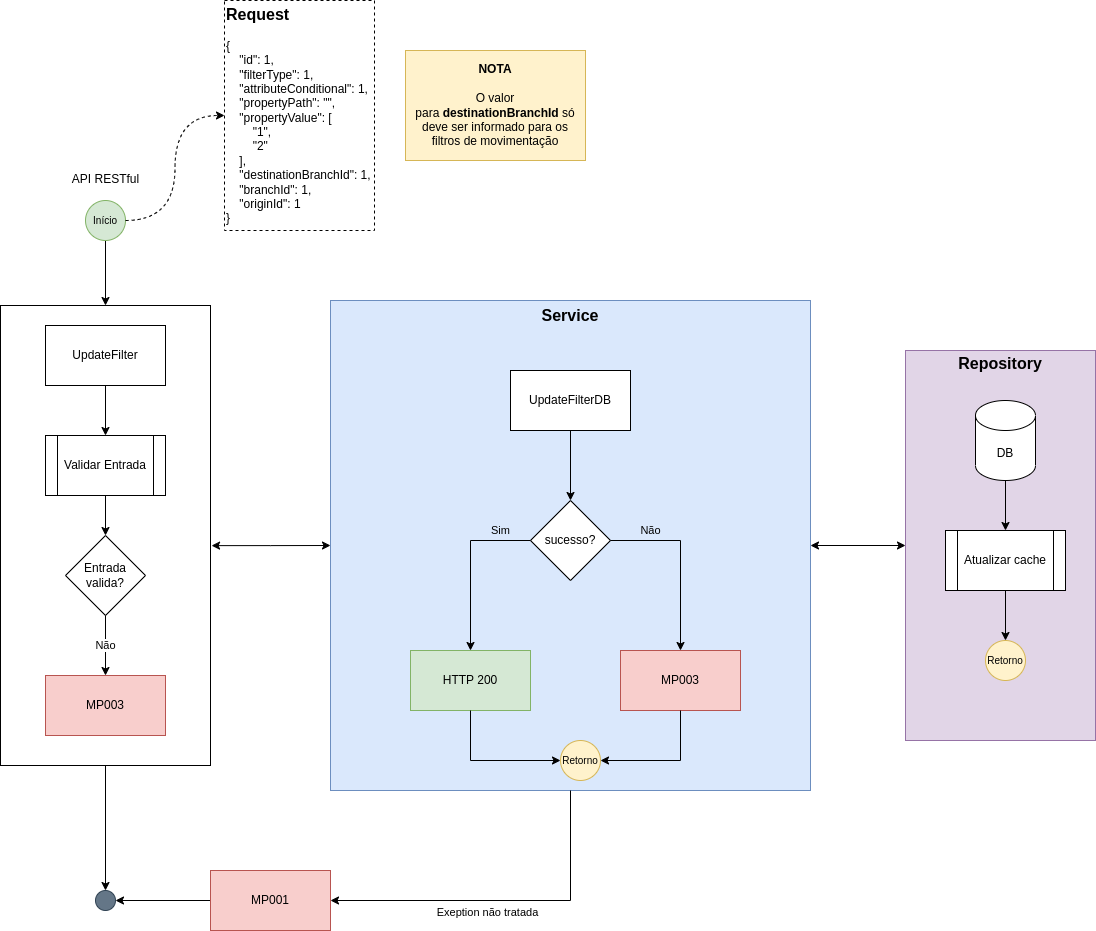

The diagram above was exported from draw.io. Its source (the exported page's mxGraphModel, read from the mxfile embedded in the PNG):
<mxGraphModel dx="1384" dy="1933" grid="1" gridSize="10" guides="1" tooltips="1" connect="1" arrows="1" fold="1" page="1" pageScale="1" pageWidth="827" pageHeight="1169" math="0" shadow="0">
  <root>
    <mxCell id="PVhK89A646v8uzj94e1f-0" />
    <mxCell id="PVhK89A646v8uzj94e1f-1" parent="PVhK89A646v8uzj94e1f-0" />
    <mxCell id="PVhK89A646v8uzj94e1f-2" style="edgeStyle=orthogonalEdgeStyle;rounded=0;orthogonalLoop=1;jettySize=auto;html=1;labelBackgroundColor=none;fontSize=16;" parent="PVhK89A646v8uzj94e1f-1" source="PVhK89A646v8uzj94e1f-28" target="PVhK89A646v8uzj94e1f-4" edge="1">
      <mxGeometry relative="1" as="geometry" />
    </mxCell>
    <mxCell id="PVhK89A646v8uzj94e1f-3" style="edgeStyle=orthogonalEdgeStyle;rounded=0;orthogonalLoop=1;jettySize=auto;html=1;entryX=0;entryY=0.5;entryDx=0;entryDy=0;labelBackgroundColor=none;fontSize=16;startArrow=classic;startFill=1;" parent="PVhK89A646v8uzj94e1f-1" source="PVhK89A646v8uzj94e1f-15" target="PVhK89A646v8uzj94e1f-8" edge="1">
      <mxGeometry relative="1" as="geometry" />
    </mxCell>
    <mxCell id="PVhK89A646v8uzj94e1f-4" value="" style="ellipse;whiteSpace=wrap;html=1;aspect=fixed;fillColor=#647687;strokeColor=#314354;fontSize=10;fontColor=#ffffff;" parent="PVhK89A646v8uzj94e1f-1" vertex="1">
      <mxGeometry x="210" y="660" width="20" height="20" as="geometry" />
    </mxCell>
    <mxCell id="PVhK89A646v8uzj94e1f-5" value="" style="edgeStyle=orthogonalEdgeStyle;rounded=0;orthogonalLoop=1;jettySize=auto;html=1;fontSize=10;entryX=0.5;entryY=0;entryDx=0;entryDy=0;" parent="PVhK89A646v8uzj94e1f-1" target="PVhK89A646v8uzj94e1f-28" edge="1">
      <mxGeometry relative="1" as="geometry">
        <mxPoint x="220" y="60" as="targetPoint" />
        <mxPoint x="220" y="10" as="sourcePoint" />
      </mxGeometry>
    </mxCell>
    <mxCell id="PVhK89A646v8uzj94e1f-6" style="edgeStyle=orthogonalEdgeStyle;rounded=0;orthogonalLoop=1;jettySize=auto;html=1;entryX=1;entryY=0.5;entryDx=0;entryDy=0;labelBackgroundColor=none;fontSize=16;" parent="PVhK89A646v8uzj94e1f-1" source="PVhK89A646v8uzj94e1f-7" target="PVhK89A646v8uzj94e1f-4" edge="1">
      <mxGeometry relative="1" as="geometry" />
    </mxCell>
    <mxCell id="PVhK89A646v8uzj94e1f-7" value="MP001" style="rounded=0;whiteSpace=wrap;html=1;fillColor=#f8cecc;strokeColor=#b85450;" parent="PVhK89A646v8uzj94e1f-1" vertex="1">
      <mxGeometry x="325" y="640" width="120" height="60" as="geometry" />
    </mxCell>
    <mxCell id="PVhK89A646v8uzj94e1f-8" value="&lt;b&gt;&lt;font style=&quot;font-size: 16px;&quot;&gt;Repository&lt;br&gt;&lt;br&gt;&lt;br&gt;&lt;br&gt;&lt;br&gt;&lt;br&gt;&lt;br&gt;&lt;br&gt;&lt;br&gt;&lt;br&gt;&lt;br&gt;&lt;br&gt;&lt;br&gt;&lt;br&gt;&lt;br&gt;&lt;br&gt;&lt;br&gt;&lt;br&gt;&lt;br&gt;&lt;br&gt;&lt;/font&gt;&lt;/b&gt;" style="rounded=0;whiteSpace=wrap;html=1;fillColor=#e1d5e7;strokeColor=#9673a6;" parent="PVhK89A646v8uzj94e1f-1" vertex="1">
      <mxGeometry x="1020" y="120" width="190" height="390" as="geometry" />
    </mxCell>
    <mxCell id="PVhK89A646v8uzj94e1f-9" value="DB" style="shape=cylinder3;whiteSpace=wrap;html=1;boundedLbl=1;backgroundOutline=1;size=15;" parent="PVhK89A646v8uzj94e1f-1" vertex="1">
      <mxGeometry x="1090" y="170" width="60" height="80" as="geometry" />
    </mxCell>
    <mxCell id="PVhK89A646v8uzj94e1f-10" value="Atualizar cache" style="shape=process;whiteSpace=wrap;html=1;backgroundOutline=1;" parent="PVhK89A646v8uzj94e1f-1" vertex="1">
      <mxGeometry x="1060" y="300" width="120" height="60" as="geometry" />
    </mxCell>
    <mxCell id="PVhK89A646v8uzj94e1f-11" style="edgeStyle=orthogonalEdgeStyle;rounded=0;orthogonalLoop=1;jettySize=auto;html=1;entryX=0.5;entryY=0;entryDx=0;entryDy=0;exitX=0.5;exitY=1;exitDx=0;exitDy=0;exitPerimeter=0;" parent="PVhK89A646v8uzj94e1f-1" source="PVhK89A646v8uzj94e1f-9" target="PVhK89A646v8uzj94e1f-10" edge="1">
      <mxGeometry relative="1" as="geometry" />
    </mxCell>
    <mxCell id="PVhK89A646v8uzj94e1f-12" value="Retorno" style="ellipse;whiteSpace=wrap;html=1;aspect=fixed;fillColor=#fff2cc;strokeColor=#d6b656;fontSize=10;" parent="PVhK89A646v8uzj94e1f-1" vertex="1">
      <mxGeometry x="1100" y="410" width="40" height="40" as="geometry" />
    </mxCell>
    <mxCell id="PVhK89A646v8uzj94e1f-13" style="edgeStyle=orthogonalEdgeStyle;rounded=0;orthogonalLoop=1;jettySize=auto;html=1;entryX=0.5;entryY=0;entryDx=0;entryDy=0;exitX=0.5;exitY=1;exitDx=0;exitDy=0;" parent="PVhK89A646v8uzj94e1f-1" source="PVhK89A646v8uzj94e1f-10" target="PVhK89A646v8uzj94e1f-12" edge="1">
      <mxGeometry relative="1" as="geometry">
        <mxPoint x="300" y="270" as="sourcePoint" />
      </mxGeometry>
    </mxCell>
    <mxCell id="PVhK89A646v8uzj94e1f-14" value="" style="group" parent="PVhK89A646v8uzj94e1f-1" connectable="0" vertex="1">
      <mxGeometry x="445" y="70" width="480" height="490" as="geometry" />
    </mxCell>
    <mxCell id="PVhK89A646v8uzj94e1f-15" value="&lt;b&gt;&lt;font style=&quot;font-size: 16px;&quot;&gt;Service&lt;br&gt;&lt;br&gt;&lt;br&gt;&lt;br&gt;&lt;br&gt;&lt;br&gt;&lt;br&gt;&lt;br&gt;&lt;br&gt;&lt;br&gt;&lt;br&gt;&lt;br&gt;&lt;br&gt;&lt;br&gt;&lt;br&gt;&lt;br&gt;&lt;br&gt;&lt;br&gt;&lt;br&gt;&lt;br&gt;&lt;br&gt;&lt;br&gt;&lt;br&gt;&lt;br&gt;&lt;br&gt;&lt;/font&gt;&lt;/b&gt;" style="rounded=0;whiteSpace=wrap;html=1;fillColor=#dae8fc;strokeColor=#6c8ebf;" parent="PVhK89A646v8uzj94e1f-14" vertex="1">
      <mxGeometry width="480" height="490" as="geometry" />
    </mxCell>
    <mxCell id="PVhK89A646v8uzj94e1f-16" value="UpdateFilterDB" style="rounded=0;whiteSpace=wrap;html=1;" parent="PVhK89A646v8uzj94e1f-14" vertex="1">
      <mxGeometry x="180" y="70" width="120" height="60" as="geometry" />
    </mxCell>
    <mxCell id="PVhK89A646v8uzj94e1f-17" value="sucesso?" style="rhombus;whiteSpace=wrap;html=1;" parent="PVhK89A646v8uzj94e1f-14" vertex="1">
      <mxGeometry x="200" y="200" width="80" height="80" as="geometry" />
    </mxCell>
    <mxCell id="PVhK89A646v8uzj94e1f-18" style="edgeStyle=orthogonalEdgeStyle;rounded=0;orthogonalLoop=1;jettySize=auto;html=1;labelBackgroundColor=none;fontSize=16;entryX=0.5;entryY=0;entryDx=0;entryDy=0;exitX=0.5;exitY=1;exitDx=0;exitDy=0;" parent="PVhK89A646v8uzj94e1f-14" source="PVhK89A646v8uzj94e1f-16" target="PVhK89A646v8uzj94e1f-17" edge="1">
      <mxGeometry relative="1" as="geometry" />
    </mxCell>
    <mxCell id="PVhK89A646v8uzj94e1f-19" value="MP003" style="rounded=0;whiteSpace=wrap;html=1;fillColor=#f8cecc;strokeColor=#b85450;" parent="PVhK89A646v8uzj94e1f-14" vertex="1">
      <mxGeometry x="290" y="350" width="120" height="60" as="geometry" />
    </mxCell>
    <mxCell id="PVhK89A646v8uzj94e1f-20" value="Não" style="edgeStyle=orthogonalEdgeStyle;rounded=0;orthogonalLoop=1;jettySize=auto;html=1;entryX=0.5;entryY=0;entryDx=0;entryDy=0;labelBackgroundColor=none;" parent="PVhK89A646v8uzj94e1f-14" source="PVhK89A646v8uzj94e1f-17" target="PVhK89A646v8uzj94e1f-19" edge="1">
      <mxGeometry x="-0.5556" y="10" relative="1" as="geometry">
        <mxPoint x="430" y="530" as="targetPoint" />
        <mxPoint as="offset" />
      </mxGeometry>
    </mxCell>
    <mxCell id="PVhK89A646v8uzj94e1f-21" value="HTTP 200" style="rounded=0;whiteSpace=wrap;html=1;fillColor=#d5e8d4;strokeColor=#82b366;" parent="PVhK89A646v8uzj94e1f-14" vertex="1">
      <mxGeometry x="80" y="350" width="120" height="60" as="geometry" />
    </mxCell>
    <mxCell id="PVhK89A646v8uzj94e1f-22" value="Sim" style="edgeStyle=orthogonalEdgeStyle;rounded=0;orthogonalLoop=1;jettySize=auto;html=1;exitX=0;exitY=0.5;exitDx=0;exitDy=0;entryX=0.5;entryY=0;entryDx=0;entryDy=0;labelBackgroundColor=none;" parent="PVhK89A646v8uzj94e1f-14" source="PVhK89A646v8uzj94e1f-17" target="PVhK89A646v8uzj94e1f-21" edge="1">
      <mxGeometry x="-0.6471" y="-10" relative="1" as="geometry">
        <mxPoint x="270" y="530" as="targetPoint" />
        <mxPoint as="offset" />
      </mxGeometry>
    </mxCell>
    <mxCell id="PVhK89A646v8uzj94e1f-23" value="Retorno" style="ellipse;whiteSpace=wrap;html=1;aspect=fixed;fillColor=#fff2cc;strokeColor=#d6b656;fontSize=10;" parent="PVhK89A646v8uzj94e1f-14" vertex="1">
      <mxGeometry x="230" y="440" width="40" height="40" as="geometry" />
    </mxCell>
    <mxCell id="PVhK89A646v8uzj94e1f-24" style="edgeStyle=orthogonalEdgeStyle;rounded=0;orthogonalLoop=1;jettySize=auto;html=1;entryX=1;entryY=0.5;entryDx=0;entryDy=0;labelBackgroundColor=none;fontSize=16;exitX=0.5;exitY=1;exitDx=0;exitDy=0;" parent="PVhK89A646v8uzj94e1f-14" source="PVhK89A646v8uzj94e1f-19" target="PVhK89A646v8uzj94e1f-23" edge="1">
      <mxGeometry relative="1" as="geometry" />
    </mxCell>
    <mxCell id="PVhK89A646v8uzj94e1f-25" style="edgeStyle=orthogonalEdgeStyle;rounded=0;orthogonalLoop=1;jettySize=auto;html=1;entryX=0;entryY=0.5;entryDx=0;entryDy=0;labelBackgroundColor=none;fontSize=16;exitX=0.5;exitY=1;exitDx=0;exitDy=0;" parent="PVhK89A646v8uzj94e1f-14" source="PVhK89A646v8uzj94e1f-21" target="PVhK89A646v8uzj94e1f-23" edge="1">
      <mxGeometry relative="1" as="geometry" />
    </mxCell>
    <mxCell id="PVhK89A646v8uzj94e1f-26" value="&lt;font style=&quot;font-size: 11px;&quot;&gt;Exeption não tratada&lt;/font&gt;" style="edgeStyle=orthogonalEdgeStyle;rounded=0;orthogonalLoop=1;jettySize=auto;html=1;entryX=1;entryY=0.5;entryDx=0;entryDy=0;labelBackgroundColor=none;fontSize=16;exitX=0.5;exitY=1;exitDx=0;exitDy=0;" parent="PVhK89A646v8uzj94e1f-1" source="PVhK89A646v8uzj94e1f-15" target="PVhK89A646v8uzj94e1f-7" edge="1">
      <mxGeometry x="0.1" y="10" relative="1" as="geometry">
        <mxPoint as="offset" />
      </mxGeometry>
    </mxCell>
    <mxCell id="PVhK89A646v8uzj94e1f-27" value="" style="group" parent="PVhK89A646v8uzj94e1f-1" connectable="0" vertex="1">
      <mxGeometry x="115" y="75" width="210" height="460" as="geometry" />
    </mxCell>
    <mxCell id="PVhK89A646v8uzj94e1f-28" value="" style="rounded=0;whiteSpace=wrap;html=1;fontSize=16;" parent="PVhK89A646v8uzj94e1f-27" vertex="1">
      <mxGeometry width="210" height="460" as="geometry" />
    </mxCell>
    <mxCell id="PVhK89A646v8uzj94e1f-29" value="UpdateFilter" style="rounded=0;whiteSpace=wrap;html=1;" parent="PVhK89A646v8uzj94e1f-27" vertex="1">
      <mxGeometry x="45" y="20" width="120" height="60" as="geometry" />
    </mxCell>
    <mxCell id="PVhK89A646v8uzj94e1f-30" value="Validar Entrada" style="shape=process;whiteSpace=wrap;html=1;backgroundOutline=1;" parent="PVhK89A646v8uzj94e1f-27" vertex="1">
      <mxGeometry x="45" y="130" width="120" height="60" as="geometry" />
    </mxCell>
    <mxCell id="PVhK89A646v8uzj94e1f-31" value="" style="edgeStyle=orthogonalEdgeStyle;rounded=0;orthogonalLoop=1;jettySize=auto;html=1;" parent="PVhK89A646v8uzj94e1f-27" source="PVhK89A646v8uzj94e1f-29" target="PVhK89A646v8uzj94e1f-30" edge="1">
      <mxGeometry relative="1" as="geometry" />
    </mxCell>
    <mxCell id="PVhK89A646v8uzj94e1f-32" value="Entrada&lt;br&gt;valida?" style="rhombus;whiteSpace=wrap;html=1;" parent="PVhK89A646v8uzj94e1f-27" vertex="1">
      <mxGeometry x="65" y="230" width="80" height="80" as="geometry" />
    </mxCell>
    <mxCell id="PVhK89A646v8uzj94e1f-33" value="" style="edgeStyle=orthogonalEdgeStyle;rounded=0;orthogonalLoop=1;jettySize=auto;html=1;" parent="PVhK89A646v8uzj94e1f-27" source="PVhK89A646v8uzj94e1f-30" target="PVhK89A646v8uzj94e1f-32" edge="1">
      <mxGeometry relative="1" as="geometry" />
    </mxCell>
    <mxCell id="PVhK89A646v8uzj94e1f-34" value="MP003" style="rounded=0;whiteSpace=wrap;html=1;fillColor=#f8cecc;strokeColor=#b85450;" parent="PVhK89A646v8uzj94e1f-27" vertex="1">
      <mxGeometry x="45" y="370" width="120" height="60" as="geometry" />
    </mxCell>
    <mxCell id="PVhK89A646v8uzj94e1f-35" value="Não" style="edgeStyle=orthogonalEdgeStyle;rounded=0;orthogonalLoop=1;jettySize=auto;html=1;exitX=0.5;exitY=1;exitDx=0;exitDy=0;entryX=0.5;entryY=0;entryDx=0;entryDy=0;" parent="PVhK89A646v8uzj94e1f-27" source="PVhK89A646v8uzj94e1f-32" target="PVhK89A646v8uzj94e1f-34" edge="1">
      <mxGeometry relative="1" as="geometry">
        <mxPoint x="35" y="560" as="targetPoint" />
      </mxGeometry>
    </mxCell>
    <mxCell id="PVhK89A646v8uzj94e1f-36" style="edgeStyle=orthogonalEdgeStyle;rounded=0;orthogonalLoop=1;jettySize=auto;html=1;entryX=0;entryY=0.5;entryDx=0;entryDy=0;labelBackgroundColor=none;fontSize=11;startArrow=classic;startFill=1;exitX=1.005;exitY=0.522;exitDx=0;exitDy=0;exitPerimeter=0;" parent="PVhK89A646v8uzj94e1f-1" source="PVhK89A646v8uzj94e1f-28" target="PVhK89A646v8uzj94e1f-15" edge="1">
      <mxGeometry relative="1" as="geometry" />
    </mxCell>
    <mxCell id="PVhK89A646v8uzj94e1f-37" value="Início" style="ellipse;whiteSpace=wrap;html=1;aspect=fixed;fillColor=#d5e8d4;strokeColor=#82b366;fontSize=10;" parent="PVhK89A646v8uzj94e1f-1" vertex="1">
      <mxGeometry x="200" y="-30" width="40" height="40" as="geometry" />
    </mxCell>
    <mxCell id="PVhK89A646v8uzj94e1f-38" value="&lt;span style=&quot;font-size: 12px; font-weight: 400; text-align: left;&quot;&gt;API RESTful&lt;/span&gt;" style="text;strokeColor=none;fillColor=none;html=1;fontSize=24;fontStyle=1;verticalAlign=middle;align=center;" parent="PVhK89A646v8uzj94e1f-1" vertex="1">
      <mxGeometry x="182.5" y="-70" width="75" height="30" as="geometry" />
    </mxCell>
    <mxCell id="PVhK89A646v8uzj94e1f-39" value="&lt;div style=&quot;&quot;&gt;&lt;b&gt;Request&lt;/b&gt;&lt;/div&gt;&lt;div style=&quot;font-size: 12px;&quot;&gt;&lt;font style=&quot;font-size: 12px;&quot;&gt;&lt;br&gt;&lt;/font&gt;&lt;/div&gt;&lt;div style=&quot;font-size: 12px;&quot;&gt;&lt;div style=&quot;&quot;&gt;&lt;div style=&quot;&quot;&gt;&lt;div style=&quot;border-color: var(--border-color);&quot;&gt;&lt;font style=&quot;border-color: var(--border-color); font-size: 12px;&quot;&gt;{&lt;/font&gt;&lt;/div&gt;&lt;div style=&quot;font-size: 12px; border-color: var(--border-color);&quot;&gt;&lt;font style=&quot;border-color: var(--border-color);&quot;&gt;&amp;nbsp; &amp;nbsp; &quot;id&quot;: 1,&lt;/font&gt;&lt;/div&gt;&lt;div style=&quot;font-size: 12px; border-color: var(--border-color);&quot;&gt;&lt;font style=&quot;border-color: var(--border-color);&quot;&gt;&amp;nbsp; &amp;nbsp; &quot;filterType&quot;: 1,&lt;/font&gt;&lt;/div&gt;&lt;div style=&quot;font-size: 12px; border-color: var(--border-color);&quot;&gt;&lt;font style=&quot;border-color: var(--border-color);&quot;&gt;&amp;nbsp; &amp;nbsp; &quot;attributeConditional&quot;: 1,&lt;/font&gt;&lt;/div&gt;&lt;div style=&quot;font-size: 12px; border-color: var(--border-color);&quot;&gt;&lt;font style=&quot;border-color: var(--border-color);&quot;&gt;&amp;nbsp; &amp;nbsp; &quot;propertyPath&quot;: &quot;&quot;,&lt;/font&gt;&lt;/div&gt;&lt;div style=&quot;font-size: 12px; border-color: var(--border-color);&quot;&gt;&lt;font style=&quot;border-color: var(--border-color);&quot;&gt;&amp;nbsp; &amp;nbsp; &quot;propertyValue&quot;: [&lt;/font&gt;&lt;/div&gt;&lt;div style=&quot;font-size: 12px; border-color: var(--border-color);&quot;&gt;&lt;font style=&quot;border-color: var(--border-color);&quot;&gt;&amp;nbsp; &amp;nbsp; &amp;nbsp; &amp;nbsp; &quot;1&quot;,&lt;/font&gt;&lt;/div&gt;&lt;div style=&quot;font-size: 12px; border-color: var(--border-color);&quot;&gt;&lt;font style=&quot;border-color: var(--border-color);&quot;&gt;&amp;nbsp; &amp;nbsp; &amp;nbsp; &amp;nbsp; &quot;2&quot;&lt;br style=&quot;border-color: var(--border-color);&quot;&gt;&lt;/font&gt;&lt;/div&gt;&lt;div style=&quot;font-size: 12px; border-color: var(--border-color);&quot;&gt;&lt;font style=&quot;border-color: var(--border-color);&quot;&gt;&amp;nbsp; &amp;nbsp; ],&lt;/font&gt;&lt;/div&gt;&lt;div style=&quot;font-size: 12px; border-color: var(--border-color);&quot;&gt;&lt;font style=&quot;border-color: var(--border-color);&quot;&gt;&amp;nbsp; &amp;nbsp; &quot;destinationBranchId&quot;: 1,&lt;/font&gt;&lt;/div&gt;&lt;div style=&quot;font-size: 12px; border-color: var(--border-color);&quot;&gt;&lt;span style=&quot;background-color: initial;&quot;&gt;&amp;nbsp; &amp;nbsp; &quot;branchId&quot;: 1,&lt;/span&gt;&lt;br&gt;&lt;/div&gt;&lt;div style=&quot;font-size: 12px; border-color: var(--border-color);&quot;&gt;&lt;font style=&quot;border-color: var(--border-color);&quot;&gt;&amp;nbsp; &amp;nbsp; &quot;originId&quot;: 1&lt;/font&gt;&lt;/div&gt;&lt;div style=&quot;font-size: 12px; border-color: var(--border-color);&quot;&gt;&lt;font style=&quot;border-color: var(--border-color);&quot;&gt;}&lt;/font&gt;&lt;/div&gt;&lt;/div&gt;&lt;/div&gt;&lt;/div&gt;" style="rounded=0;whiteSpace=wrap;html=1;fontSize=16;labelBackgroundColor=none;align=left;dashed=1;spacing=2;" parent="PVhK89A646v8uzj94e1f-1" vertex="1">
      <mxGeometry x="339" y="-230" width="150" height="230" as="geometry" />
    </mxCell>
    <mxCell id="PVhK89A646v8uzj94e1f-40" style="edgeStyle=orthogonalEdgeStyle;rounded=0;orthogonalLoop=1;jettySize=auto;html=1;entryX=0;entryY=0.5;entryDx=0;entryDy=0;dashed=1;exitX=1;exitY=0.5;exitDx=0;exitDy=0;curved=1;" parent="PVhK89A646v8uzj94e1f-1" source="PVhK89A646v8uzj94e1f-37" target="PVhK89A646v8uzj94e1f-39" edge="1">
      <mxGeometry relative="1" as="geometry" />
    </mxCell>
    <mxCell id="34Dh0rHy-HwNtg1RypPR-1" value="&lt;b&gt;&lt;br&gt;NOTA&lt;/b&gt;&lt;br&gt;&lt;br&gt;O valor para&amp;nbsp;&lt;b&gt;destinationBranchId&lt;/b&gt; só deve ser informado para os filtros de movimentação&lt;br&gt;&amp;nbsp;" style="rounded=0;whiteSpace=wrap;html=1;fillColor=#fff2cc;strokeColor=#d6b656;" vertex="1" parent="PVhK89A646v8uzj94e1f-1">
      <mxGeometry x="520" y="-180" width="180" height="110" as="geometry" />
    </mxCell>
  </root>
</mxGraphModel>